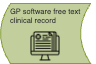

The diagram above was exported from draw.io. Its source (the exported page's mxGraphModel, read from the mxfile embedded in the PNG):
<mxGraphModel dx="1198" dy="264" grid="1" gridSize="10" guides="1" tooltips="1" connect="1" arrows="1" fold="1" page="0" pageScale="1" pageWidth="827" pageHeight="1169" math="0" shadow="0">
  <root>
    <mxCell id="0" />
    <mxCell id="1" parent="0" />
    <mxCell id="apfR2DCxFtWvowrUerUL-1" value="" style="group" vertex="1" connectable="0" parent="1">
      <mxGeometry x="-500" y="290" width="93" height="62" as="geometry" />
    </mxCell>
    <mxCell id="j9QKLsLDFnhc7_Ao38i7-8" value="" style="group;fillColor=default;container=0;" parent="apfR2DCxFtWvowrUerUL-1" vertex="1" connectable="0">
      <mxGeometry width="93" height="62" as="geometry" />
    </mxCell>
    <UserObject label="" tooltip="Test tooltip" id="j9QKLsLDFnhc7_Ao38i7-7">
      <mxCell style="shape=dataStorage;whiteSpace=wrap;html=1;fixedSize=1;size=10;fillColor=#C2CF9C;strokeColor=#859E38;fontSize=8;container=0;fontColor=#333333;" parent="apfR2DCxFtWvowrUerUL-1" vertex="1">
        <mxGeometry y="2" width="90" height="60" as="geometry" />
      </mxCell>
    </UserObject>
    <mxCell id="j9QKLsLDFnhc7_Ao38i7-3" value="&lt;p style=&quot;line-height: 116%; font-size: 7.5px;&quot;&gt;&lt;font color=&quot;#333333&quot;&gt;GP software free text clinical record&lt;/font&gt;&lt;/p&gt;" style="text;html=1;align=left;verticalAlign=middle;whiteSpace=wrap;rounded=0;fontSize=14;spacing=0;" parent="apfR2DCxFtWvowrUerUL-1" vertex="1">
      <mxGeometry x="10" width="83" height="30" as="geometry" />
    </mxCell>
    <mxCell id="NM1GTiSC8eVt3TpIDAej-9" value="" style="shape=image;verticalLabelPosition=bottom;labelBackgroundColor=default;verticalAlign=top;aspect=fixed;imageAspect=0;image=data:image/png,(base64 omitted: 4232 chars);" parent="apfR2DCxFtWvowrUerUL-1" vertex="1">
      <mxGeometry x="30" y="30" width="30" height="30" as="geometry" />
    </mxCell>
  </root>
</mxGraphModel>